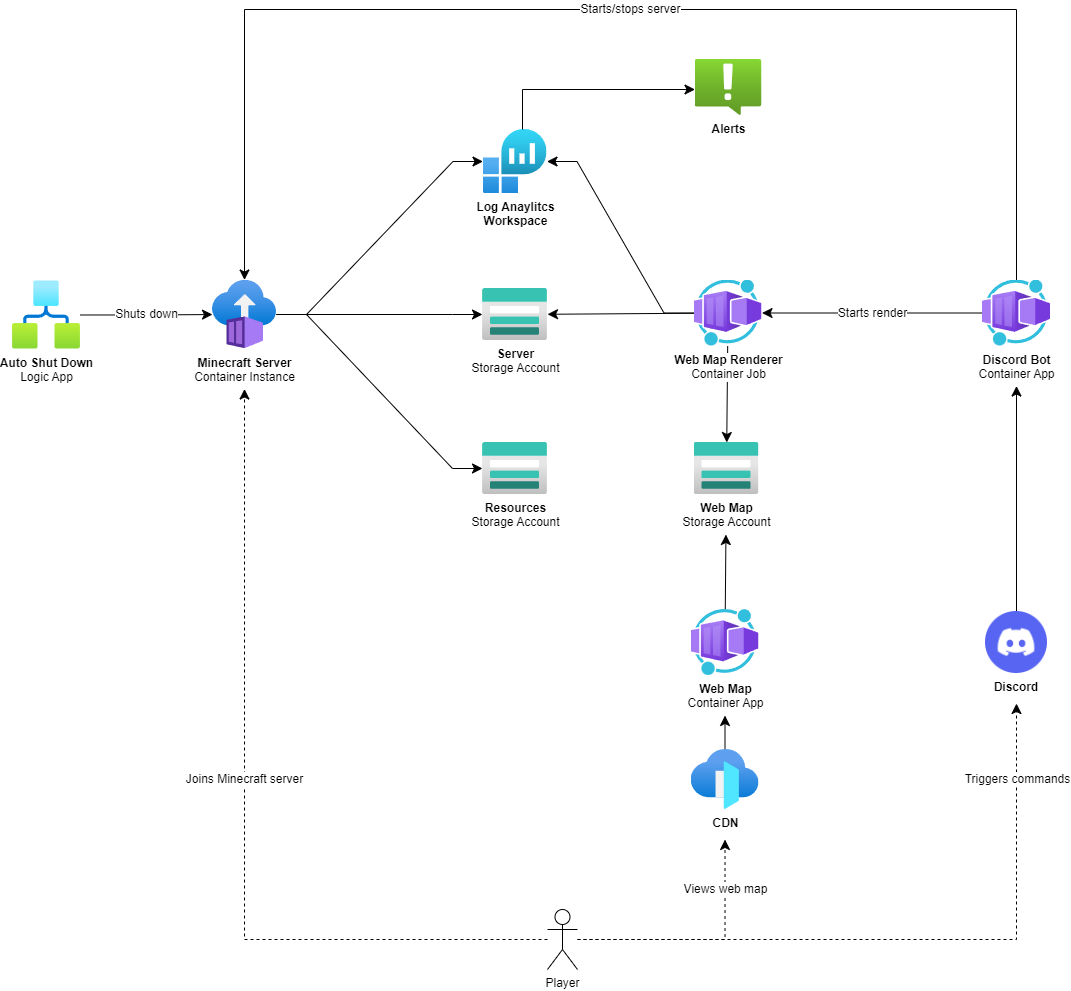

The diagram above was exported from draw.io. Its source (the exported page's mxGraphModel, read from the mxfile embedded in the PNG):
<mxGraphModel dx="1812" dy="1076" grid="1" gridSize="10" guides="1" tooltips="1" connect="1" arrows="1" fold="1" page="1" pageScale="1" pageWidth="1654" pageHeight="1169" math="0" shadow="0">
  <root>
    <mxCell id="0" />
    <mxCell id="1" parent="0" />
    <mxCell id="R-9LDKy7R-dXO-Lkb6La-9" style="edgeStyle=entityRelationEdgeStyle;rounded=0;orthogonalLoop=1;jettySize=auto;html=1;fontSize=12;startSize=8;endSize=8;" edge="1" parent="1" source="R-9LDKy7R-dXO-Lkb6La-1" target="R-9LDKy7R-dXO-Lkb6La-4">
      <mxGeometry relative="1" as="geometry" />
    </mxCell>
    <mxCell id="R-9LDKy7R-dXO-Lkb6La-18" style="edgeStyle=entityRelationEdgeStyle;rounded=0;orthogonalLoop=1;jettySize=auto;html=1;fontSize=12;startSize=8;endSize=8;" edge="1" parent="1" source="R-9LDKy7R-dXO-Lkb6La-1" target="R-9LDKy7R-dXO-Lkb6La-6">
      <mxGeometry relative="1" as="geometry" />
    </mxCell>
    <mxCell id="R-9LDKy7R-dXO-Lkb6La-23" style="edgeStyle=entityRelationEdgeStyle;rounded=0;orthogonalLoop=1;jettySize=auto;html=1;fontSize=12;startSize=8;endSize=8;" edge="1" parent="1" source="R-9LDKy7R-dXO-Lkb6La-1" target="R-9LDKy7R-dXO-Lkb6La-22">
      <mxGeometry relative="1" as="geometry" />
    </mxCell>
    <mxCell id="R-9LDKy7R-dXO-Lkb6La-1" value="&lt;b&gt;Minecraft Server&lt;/b&gt;&lt;br&gt;Container Instance" style="image;aspect=fixed;html=1;points=[];align=center;fontSize=12;image=img/lib/azure2/containers/Container_Instances.svg;" vertex="1" parent="1">
      <mxGeometry x="390" y="330.5" width="64" height="69" as="geometry" />
    </mxCell>
    <mxCell id="R-9LDKy7R-dXO-Lkb6La-4" value="&lt;b&gt;Server&lt;/b&gt;&lt;br&gt;Storage Account" style="image;aspect=fixed;html=1;points=[];align=center;fontSize=12;image=img/lib/azure2/storage/Storage_Accounts.svg;" vertex="1" parent="1">
      <mxGeometry x="660" y="339" width="65" height="52" as="geometry" />
    </mxCell>
    <mxCell id="R-9LDKy7R-dXO-Lkb6La-5" value="&lt;b&gt;Web Map&lt;/b&gt;&lt;br&gt;Storage Account" style="image;aspect=fixed;html=1;points=[];align=center;fontSize=12;image=img/lib/azure2/storage/Storage_Accounts.svg;" vertex="1" parent="1">
      <mxGeometry x="871.5" y="493" width="65" height="52" as="geometry" />
    </mxCell>
    <mxCell id="R-9LDKy7R-dXO-Lkb6La-6" value="&lt;b&gt;Resources&lt;/b&gt;&lt;br&gt;Storage Account" style="image;aspect=fixed;html=1;points=[];align=center;fontSize=12;image=img/lib/azure2/storage/Storage_Accounts.svg;" vertex="1" parent="1">
      <mxGeometry x="660" y="493" width="65" height="52" as="geometry" />
    </mxCell>
    <mxCell id="R-9LDKy7R-dXO-Lkb6La-16" style="rounded=0;orthogonalLoop=1;jettySize=auto;html=1;fontSize=12;startSize=8;endSize=8;targetPerimeterSpacing=40;" edge="1" parent="1" source="R-9LDKy7R-dXO-Lkb6La-11" target="R-9LDKy7R-dXO-Lkb6La-5">
      <mxGeometry relative="1" as="geometry" />
    </mxCell>
    <mxCell id="R-9LDKy7R-dXO-Lkb6La-17" style="rounded=0;orthogonalLoop=1;jettySize=auto;html=1;fontSize=12;startSize=8;endSize=8;flowAnimation=0;" edge="1" parent="1" source="R-9LDKy7R-dXO-Lkb6La-3" target="R-9LDKy7R-dXO-Lkb6La-5">
      <mxGeometry relative="1" as="geometry" />
    </mxCell>
    <mxCell id="R-9LDKy7R-dXO-Lkb6La-21" style="edgeStyle=orthogonalEdgeStyle;rounded=0;orthogonalLoop=1;jettySize=auto;html=1;fontSize=12;startSize=8;endSize=8;" edge="1" parent="1" source="R-9LDKy7R-dXO-Lkb6La-20" target="R-9LDKy7R-dXO-Lkb6La-1">
      <mxGeometry relative="1" as="geometry" />
    </mxCell>
    <mxCell id="R-9LDKy7R-dXO-Lkb6La-29" value="Shuts down" style="edgeLabel;html=1;align=center;verticalAlign=middle;resizable=0;points=[];fontSize=12;" vertex="1" connectable="0" parent="R-9LDKy7R-dXO-Lkb6La-21">
      <mxGeometry relative="1" as="geometry">
        <mxPoint as="offset" />
      </mxGeometry>
    </mxCell>
    <mxCell id="R-9LDKy7R-dXO-Lkb6La-20" value="&lt;b&gt;Auto Shut Down&lt;/b&gt;&lt;br&gt;Logic App" style="image;aspect=fixed;html=1;points=[];align=center;fontSize=12;image=img/lib/azure2/internet_of_things/Logic_Apps.svg;" vertex="1" parent="1">
      <mxGeometry x="190" y="331.5" width="68" height="68" as="geometry" />
    </mxCell>
    <mxCell id="R-9LDKy7R-dXO-Lkb6La-42" style="edgeStyle=orthogonalEdgeStyle;rounded=0;orthogonalLoop=1;jettySize=auto;html=1;fontSize=12;startSize=8;endSize=8;dashed=1;targetPerimeterSpacing=30;" edge="1" parent="1" source="R-9LDKy7R-dXO-Lkb6La-31" target="R-9LDKy7R-dXO-Lkb6La-52">
      <mxGeometry relative="1" as="geometry" />
    </mxCell>
    <mxCell id="R-9LDKy7R-dXO-Lkb6La-44" value="Triggers commands" style="edgeLabel;html=1;align=center;verticalAlign=middle;resizable=0;points=[];fontSize=12;" vertex="1" connectable="0" parent="R-9LDKy7R-dXO-Lkb6La-42">
      <mxGeometry relative="1" as="geometry">
        <mxPoint x="102" y="-160" as="offset" />
      </mxGeometry>
    </mxCell>
    <mxCell id="R-9LDKy7R-dXO-Lkb6La-32" style="edgeStyle=orthogonalEdgeStyle;rounded=0;orthogonalLoop=1;jettySize=auto;html=1;fontSize=12;startSize=8;endSize=8;elbow=vertical;dashed=1;jumpStyle=none;targetPerimeterSpacing=30;" edge="1" parent="1" source="R-9LDKy7R-dXO-Lkb6La-31" target="R-9LDKy7R-dXO-Lkb6La-48">
      <mxGeometry relative="1" as="geometry" />
    </mxCell>
    <mxCell id="R-9LDKy7R-dXO-Lkb6La-36" value="Views web map" style="edgeLabel;html=1;align=center;verticalAlign=middle;resizable=0;points=[];fontSize=12;" vertex="1" connectable="0" parent="R-9LDKy7R-dXO-Lkb6La-32">
      <mxGeometry relative="1" as="geometry">
        <mxPoint x="24" y="-50" as="offset" />
      </mxGeometry>
    </mxCell>
    <mxCell id="R-9LDKy7R-dXO-Lkb6La-33" style="edgeStyle=orthogonalEdgeStyle;rounded=0;orthogonalLoop=1;jettySize=auto;html=1;fontSize=12;startSize=8;endSize=8;elbow=vertical;dashed=1;targetPerimeterSpacing=40;" edge="1" parent="1" source="R-9LDKy7R-dXO-Lkb6La-31" target="R-9LDKy7R-dXO-Lkb6La-1">
      <mxGeometry relative="1" as="geometry" />
    </mxCell>
    <mxCell id="R-9LDKy7R-dXO-Lkb6La-35" value="Joins Minecraft server" style="edgeLabel;html=1;align=center;verticalAlign=middle;resizable=0;points=[];fontSize=12;" vertex="1" connectable="0" parent="R-9LDKy7R-dXO-Lkb6La-33">
      <mxGeometry relative="1" as="geometry">
        <mxPoint y="-36" as="offset" />
      </mxGeometry>
    </mxCell>
    <mxCell id="R-9LDKy7R-dXO-Lkb6La-31" value="Player" style="shape=umlActor;verticalLabelPosition=bottom;verticalAlign=top;html=1;outlineConnect=0;" vertex="1" parent="1">
      <mxGeometry x="725" y="960" width="30" height="60" as="geometry" />
    </mxCell>
    <mxCell id="R-9LDKy7R-dXO-Lkb6La-41" style="edgeStyle=none;curved=1;rounded=0;orthogonalLoop=1;jettySize=auto;html=1;fontSize=12;startSize=8;endSize=8;" edge="1" parent="1" source="R-9LDKy7R-dXO-Lkb6La-3" target="R-9LDKy7R-dXO-Lkb6La-4">
      <mxGeometry relative="1" as="geometry" />
    </mxCell>
    <mxCell id="R-9LDKy7R-dXO-Lkb6La-55" style="edgeStyle=entityRelationEdgeStyle;rounded=0;orthogonalLoop=1;jettySize=auto;html=1;fontSize=12;startSize=8;endSize=8;" edge="1" parent="1" source="R-9LDKy7R-dXO-Lkb6La-3" target="R-9LDKy7R-dXO-Lkb6La-22">
      <mxGeometry relative="1" as="geometry">
        <Array as="points">
          <mxPoint x="820" y="320" />
        </Array>
      </mxGeometry>
    </mxCell>
    <mxCell id="R-9LDKy7R-dXO-Lkb6La-3" value="&lt;b&gt;Web Map Renderer&lt;/b&gt;&lt;br&gt;Container Job" style="image;aspect=fixed;html=1;points=[];align=center;fontSize=12;image=img/lib/azure2/other/Worker_Container_App.svg;" vertex="1" parent="1">
      <mxGeometry x="871.5" y="330.5" width="68" height="66" as="geometry" />
    </mxCell>
    <mxCell id="R-9LDKy7R-dXO-Lkb6La-43" style="edgeStyle=elbowEdgeStyle;rounded=0;orthogonalLoop=1;jettySize=auto;html=1;fontSize=12;startSize=8;endSize=8;elbow=vertical;" edge="1" parent="1" source="R-9LDKy7R-dXO-Lkb6La-10" target="R-9LDKy7R-dXO-Lkb6La-1">
      <mxGeometry relative="1" as="geometry">
        <Array as="points">
          <mxPoint x="940" y="60" />
        </Array>
      </mxGeometry>
    </mxCell>
    <mxCell id="R-9LDKy7R-dXO-Lkb6La-46" value="Starts/stops server" style="edgeLabel;html=1;align=center;verticalAlign=middle;resizable=0;points=[];fontSize=12;" vertex="1" connectable="0" parent="R-9LDKy7R-dXO-Lkb6La-43">
      <mxGeometry relative="1" as="geometry">
        <mxPoint as="offset" />
      </mxGeometry>
    </mxCell>
    <mxCell id="R-9LDKy7R-dXO-Lkb6La-45" style="rounded=0;orthogonalLoop=1;jettySize=auto;html=1;fontSize=12;startSize=8;endSize=8;" edge="1" parent="1" source="R-9LDKy7R-dXO-Lkb6La-10" target="R-9LDKy7R-dXO-Lkb6La-3">
      <mxGeometry relative="1" as="geometry" />
    </mxCell>
    <mxCell id="R-9LDKy7R-dXO-Lkb6La-47" value="Starts render" style="edgeLabel;html=1;align=center;verticalAlign=middle;resizable=0;points=[];fontSize=12;" vertex="1" connectable="0" parent="R-9LDKy7R-dXO-Lkb6La-45">
      <mxGeometry relative="1" as="geometry">
        <mxPoint as="offset" />
      </mxGeometry>
    </mxCell>
    <mxCell id="R-9LDKy7R-dXO-Lkb6La-10" value="&lt;b&gt;Discord Bot&lt;/b&gt;&lt;br&gt;Container App" style="image;aspect=fixed;html=1;points=[];align=center;fontSize=12;image=img/lib/azure2/other/Worker_Container_App.svg;" vertex="1" parent="1">
      <mxGeometry x="1160" y="330.5" width="68" height="66" as="geometry" />
    </mxCell>
    <mxCell id="R-9LDKy7R-dXO-Lkb6La-11" value="&lt;b&gt;Web Map&lt;/b&gt;&lt;br&gt;Container App" style="image;aspect=fixed;html=1;points=[];align=center;fontSize=12;image=img/lib/azure2/other/Worker_Container_App.svg;" vertex="1" parent="1">
      <mxGeometry x="868.5" y="660" width="68" height="66" as="geometry" />
    </mxCell>
    <mxCell id="R-9LDKy7R-dXO-Lkb6La-49" style="edgeStyle=none;curved=1;rounded=0;orthogonalLoop=1;jettySize=auto;html=1;fontSize=12;startSize=8;endSize=8;targetPerimeterSpacing=40;" edge="1" parent="1" source="R-9LDKy7R-dXO-Lkb6La-48" target="R-9LDKy7R-dXO-Lkb6La-11">
      <mxGeometry relative="1" as="geometry" />
    </mxCell>
    <mxCell id="R-9LDKy7R-dXO-Lkb6La-48" value="&lt;b&gt;CDN&lt;/b&gt;" style="image;aspect=fixed;html=1;points=[];align=center;fontSize=12;image=img/lib/azure2/networking/Front_Doors.svg;" vertex="1" parent="1">
      <mxGeometry x="868.5" y="800" width="68" height="60" as="geometry" />
    </mxCell>
    <mxCell id="R-9LDKy7R-dXO-Lkb6La-53" style="edgeStyle=none;curved=1;rounded=0;orthogonalLoop=1;jettySize=auto;html=1;fontSize=12;startSize=8;endSize=8;targetPerimeterSpacing=40;" edge="1" parent="1" source="R-9LDKy7R-dXO-Lkb6La-52" target="R-9LDKy7R-dXO-Lkb6La-10">
      <mxGeometry relative="1" as="geometry" />
    </mxCell>
    <mxCell id="R-9LDKy7R-dXO-Lkb6La-52" value="Discord" style="shape=image;verticalLabelPosition=bottom;labelBackgroundColor=default;verticalAlign=top;aspect=fixed;imageAspect=0;image=https://uxwing.com/wp-content/themes/uxwing/download/brands-and-social-media/discord-round-color-icon.png;fontStyle=1" vertex="1" parent="1">
      <mxGeometry x="1163" y="662" width="62" height="62" as="geometry" />
    </mxCell>
    <mxCell id="R-9LDKy7R-dXO-Lkb6La-22" value="&lt;b&gt;Log Anaylitcs&lt;br&gt;Workspace&lt;/b&gt;" style="image;aspect=fixed;html=1;points=[];align=center;fontSize=12;image=img/lib/azure2/analytics/Log_Analytics_Workspaces.svg;" vertex="1" parent="1">
      <mxGeometry x="660.5" y="180" width="64" height="64" as="geometry" />
    </mxCell>
    <mxCell id="R-9LDKy7R-dXO-Lkb6La-24" value="&lt;b&gt;Alerts&lt;/b&gt;" style="image;aspect=fixed;html=1;points=[];align=center;fontSize=12;image=img/lib/azure2/management_governance/Alerts.svg;" vertex="1" parent="1">
      <mxGeometry x="872.5" y="110" width="67" height="56.00000000000001" as="geometry" />
    </mxCell>
    <mxCell id="R-9LDKy7R-dXO-Lkb6La-25" style="edgeStyle=orthogonalEdgeStyle;rounded=0;orthogonalLoop=1;jettySize=auto;html=1;fontSize=12;startSize=8;endSize=8;" edge="1" parent="1" source="R-9LDKy7R-dXO-Lkb6La-22" target="R-9LDKy7R-dXO-Lkb6La-24">
      <mxGeometry relative="1" as="geometry">
        <mxPoint x="770" y="160" as="targetPoint" />
        <Array as="points">
          <mxPoint x="700" y="140" />
        </Array>
      </mxGeometry>
    </mxCell>
  </root>
</mxGraphModel>